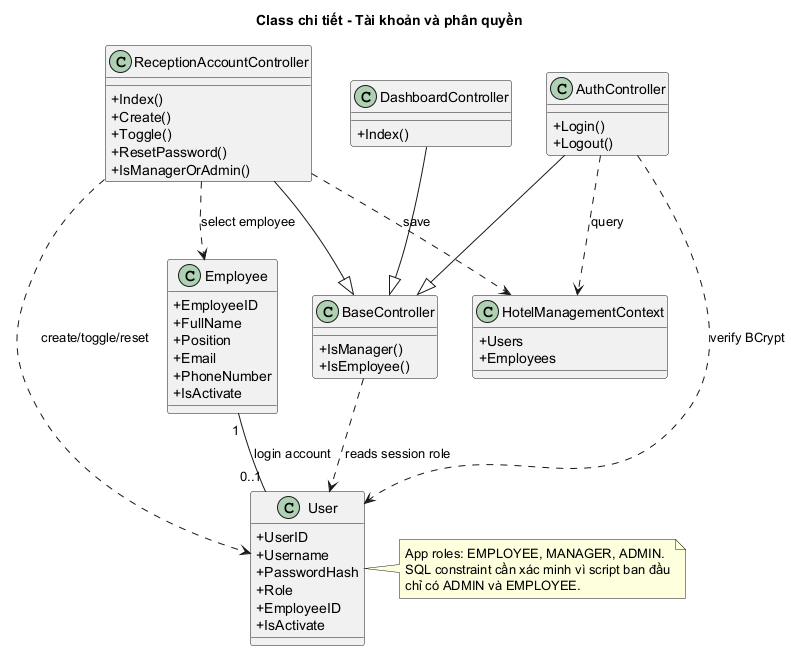

The diagram above was rendered by PlantUML. Its source (embedded in the PNG):
@startuml Class_Account_Authorization
skinparam shadowing false
skinparam classAttributeIconSize 0
title Class chi tiết - Tài khoản và phân quyền

class User {
  +UserID
  +Username
  +PasswordHash
  +Role
  +EmployeeID
  +IsActivate
}

class Employee {
  +EmployeeID
  +FullName
  +Position
  +Email
  +PhoneNumber
  +IsActivate
}

class AuthController {
  +Login()
  +Logout()
}

class ReceptionAccountController {
  +Index()
  +Create()
  +Toggle()
  +ResetPassword()
  +IsManagerOrAdmin()
}

class BaseController {
  +IsManager()
  +IsEmployee()
}

class DashboardController {
  +Index()
}

class HotelManagementContext {
  +Users
  +Employees
}

Employee "1" -- "0..1" User : login account
AuthController --|> BaseController
ReceptionAccountController --|> BaseController
DashboardController --|> BaseController
AuthController ..> User : verify BCrypt
AuthController ..> HotelManagementContext : query
ReceptionAccountController ..> User : create/toggle/reset
ReceptionAccountController ..> Employee : select employee
ReceptionAccountController ..> HotelManagementContext : save
BaseController ..> User : reads session role

note right of User
App roles: EMPLOYEE, MANAGER, ADMIN.
SQL constraint cần xác minh vì script ban đầu
chỉ có ADMIN và EMPLOYEE.
end note
@enduml